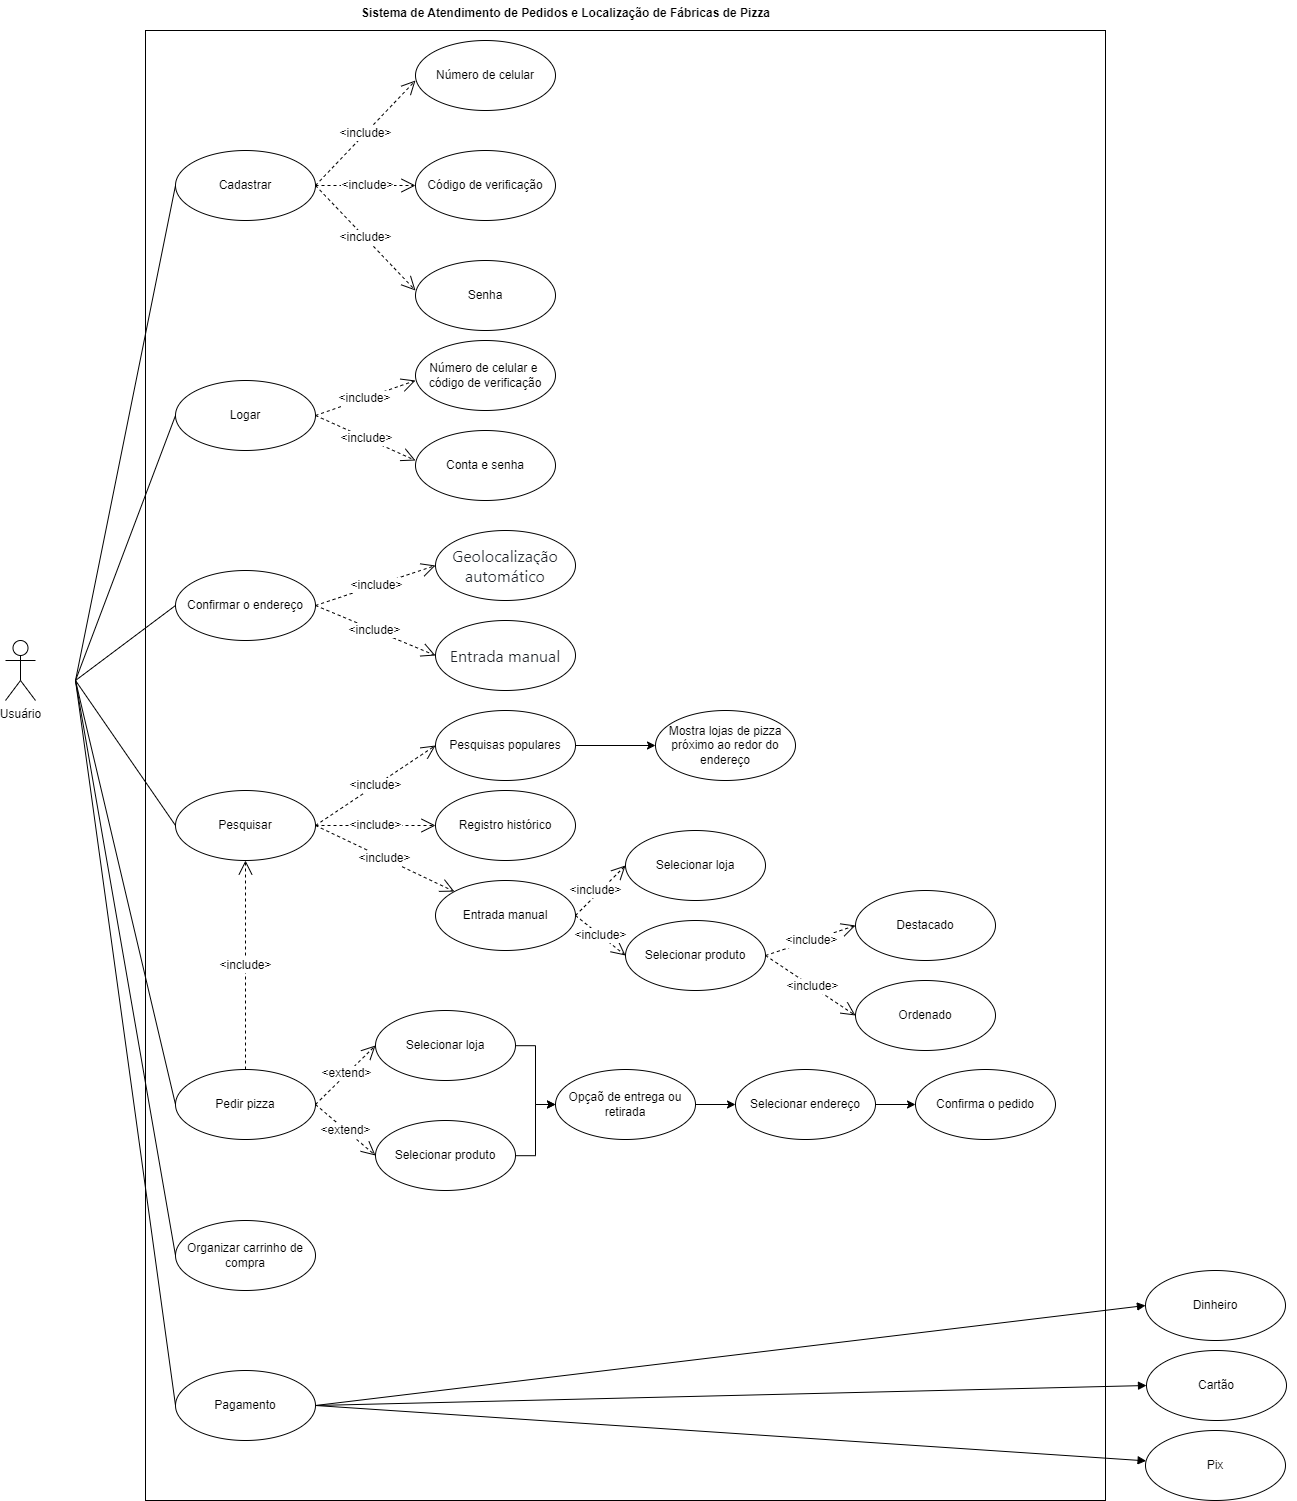

The diagram above was exported from draw.io. Its source (the exported page's mxGraphModel, read from the mxfile embedded in the PNG):
<mxGraphModel dx="3176" dy="2012" grid="1" gridSize="10" guides="1" tooltips="1" connect="1" arrows="1" fold="1" page="1" pageScale="1" pageWidth="827" pageHeight="1169" math="0" shadow="0">
  <root>
    <mxCell id="0" />
    <mxCell id="1" parent="0" />
    <mxCell id="7M9plSGV7-tginBBhS93-103" value="" style="rounded=0;whiteSpace=wrap;html=1;" vertex="1" parent="1">
      <mxGeometry x="170" y="130" width="960" height="1470" as="geometry" />
    </mxCell>
    <mxCell id="nVXbYkoQ79gxGgSRIiqd-21" value="Usuário" style="shape=umlActor;verticalLabelPosition=bottom;verticalAlign=top;html=1;" parent="1" vertex="1">
      <mxGeometry x="30" y="740" width="30" height="60" as="geometry" />
    </mxCell>
    <mxCell id="7M9plSGV7-tginBBhS93-3" value="Cadastrar" style="ellipse;whiteSpace=wrap;html=1;" vertex="1" parent="1">
      <mxGeometry x="200" y="250" width="140" height="70" as="geometry" />
    </mxCell>
    <mxCell id="7M9plSGV7-tginBBhS93-6" value="Logar" style="ellipse;whiteSpace=wrap;html=1;" vertex="1" parent="1">
      <mxGeometry x="200" y="480" width="140" height="70" as="geometry" />
    </mxCell>
    <mxCell id="7M9plSGV7-tginBBhS93-7" value="Confirmar o endereço" style="ellipse;whiteSpace=wrap;html=1;" vertex="1" parent="1">
      <mxGeometry x="200" y="670" width="140" height="70" as="geometry" />
    </mxCell>
    <mxCell id="7M9plSGV7-tginBBhS93-8" value="Pesquisar&lt;br&gt;" style="ellipse;whiteSpace=wrap;html=1;" vertex="1" parent="1">
      <mxGeometry x="200" y="890" width="140" height="70" as="geometry" />
    </mxCell>
    <mxCell id="7M9plSGV7-tginBBhS93-9" value="Pedir pizza&lt;br&gt;" style="ellipse;whiteSpace=wrap;html=1;" vertex="1" parent="1">
      <mxGeometry x="200" y="1169" width="140" height="70" as="geometry" />
    </mxCell>
    <mxCell id="7M9plSGV7-tginBBhS93-10" value="Organizar carrinho de compra" style="ellipse;whiteSpace=wrap;html=1;" vertex="1" parent="1">
      <mxGeometry x="200" y="1320" width="140" height="70" as="geometry" />
    </mxCell>
    <mxCell id="7M9plSGV7-tginBBhS93-11" value="&lt;div style=&quot;&quot;&gt;&lt;font face=&quot;-apple-system, BlinkMacSystemFont, Segoe UI, Noto Sans, Helvetica, Arial, sans-serif, Apple Color Emoji, Segoe UI Emoji&quot; color=&quot;#1f2328&quot;&gt;&lt;span style=&quot;font-size: 16px; background-color: rgb(255, 255, 255);&quot;&gt;Geolocalização automático&lt;/span&gt;&lt;/font&gt;&lt;/div&gt;" style="ellipse;whiteSpace=wrap;html=1;align=center;" vertex="1" parent="1">
      <mxGeometry x="460" y="630" width="140" height="70" as="geometry" />
    </mxCell>
    <mxCell id="7M9plSGV7-tginBBhS93-16" value="&lt;div style=&quot;&quot;&gt;&lt;font face=&quot;-apple-system, BlinkMacSystemFont, Segoe UI, Noto Sans, Helvetica, Arial, sans-serif, Apple Color Emoji, Segoe UI Emoji&quot; color=&quot;#1f2328&quot;&gt;&lt;span style=&quot;font-size: 16px; background-color: rgb(255, 255, 255);&quot;&gt;Entrada manual&lt;/span&gt;&lt;/font&gt;&lt;/div&gt;" style="ellipse;whiteSpace=wrap;html=1;align=center;" vertex="1" parent="1">
      <mxGeometry x="460" y="720" width="140" height="70" as="geometry" />
    </mxCell>
    <mxCell id="7M9plSGV7-tginBBhS93-21" value="&amp;lt;include&amp;gt;" style="endArrow=open;endSize=12;dashed=1;html=1;rounded=0;exitX=1;exitY=0.5;exitDx=0;exitDy=0;entryX=0;entryY=0.5;entryDx=0;entryDy=0;" edge="1" parent="1" source="7M9plSGV7-tginBBhS93-7" target="7M9plSGV7-tginBBhS93-11">
      <mxGeometry width="160" relative="1" as="geometry">
        <mxPoint x="440" y="680" as="sourcePoint" />
        <mxPoint x="600" y="680" as="targetPoint" />
      </mxGeometry>
    </mxCell>
    <mxCell id="7M9plSGV7-tginBBhS93-22" value="&amp;lt;include&amp;gt;" style="endArrow=open;endSize=12;dashed=1;html=1;rounded=0;exitX=1;exitY=0.5;exitDx=0;exitDy=0;entryX=0;entryY=0.5;entryDx=0;entryDy=0;" edge="1" parent="1" source="7M9plSGV7-tginBBhS93-7" target="7M9plSGV7-tginBBhS93-16">
      <mxGeometry width="160" relative="1" as="geometry">
        <mxPoint x="440" y="680" as="sourcePoint" />
        <mxPoint x="600" y="680" as="targetPoint" />
        <mxPoint as="offset" />
      </mxGeometry>
    </mxCell>
    <mxCell id="7M9plSGV7-tginBBhS93-23" value="&amp;lt;include&amp;gt;" style="endArrow=open;endSize=12;dashed=1;html=1;rounded=0;exitX=1;exitY=0.5;exitDx=0;exitDy=0;" edge="1" parent="1" source="7M9plSGV7-tginBBhS93-3">
      <mxGeometry width="160" relative="1" as="geometry">
        <mxPoint x="480" y="250" as="sourcePoint" />
        <mxPoint x="440" y="180" as="targetPoint" />
      </mxGeometry>
    </mxCell>
    <mxCell id="7M9plSGV7-tginBBhS93-24" value="&amp;lt;include&amp;gt;" style="endArrow=open;endSize=12;dashed=1;html=1;rounded=0;exitX=1;exitY=0.5;exitDx=0;exitDy=0;" edge="1" parent="1" source="7M9plSGV7-tginBBhS93-3">
      <mxGeometry width="160" relative="1" as="geometry">
        <mxPoint x="400" y="200" as="sourcePoint" />
        <mxPoint x="440" y="285" as="targetPoint" />
      </mxGeometry>
    </mxCell>
    <mxCell id="7M9plSGV7-tginBBhS93-26" value="&amp;lt;include&amp;gt;" style="endArrow=open;endSize=12;dashed=1;html=1;rounded=0;exitX=1;exitY=0.5;exitDx=0;exitDy=0;" edge="1" parent="1" source="7M9plSGV7-tginBBhS93-3">
      <mxGeometry width="160" relative="1" as="geometry">
        <mxPoint x="350" y="290" as="sourcePoint" />
        <mxPoint x="440" y="390" as="targetPoint" />
      </mxGeometry>
    </mxCell>
    <mxCell id="7M9plSGV7-tginBBhS93-27" value="Número de celular" style="ellipse;whiteSpace=wrap;html=1;" vertex="1" parent="1">
      <mxGeometry x="440" y="140" width="140" height="70" as="geometry" />
    </mxCell>
    <mxCell id="7M9plSGV7-tginBBhS93-28" value="Código de verificação" style="ellipse;whiteSpace=wrap;html=1;" vertex="1" parent="1">
      <mxGeometry x="440" y="250" width="140" height="70" as="geometry" />
    </mxCell>
    <mxCell id="7M9plSGV7-tginBBhS93-29" value="Senha" style="ellipse;whiteSpace=wrap;html=1;" vertex="1" parent="1">
      <mxGeometry x="440" y="360" width="140" height="70" as="geometry" />
    </mxCell>
    <mxCell id="7M9plSGV7-tginBBhS93-31" value="&amp;lt;include&amp;gt;" style="endArrow=open;endSize=12;dashed=1;html=1;rounded=0;exitX=1;exitY=0.5;exitDx=0;exitDy=0;" edge="1" parent="1" source="7M9plSGV7-tginBBhS93-6">
      <mxGeometry width="160" relative="1" as="geometry">
        <mxPoint x="440" y="560" as="sourcePoint" />
        <mxPoint x="440" y="480" as="targetPoint" />
      </mxGeometry>
    </mxCell>
    <mxCell id="7M9plSGV7-tginBBhS93-32" value="&amp;lt;include&amp;gt;" style="endArrow=open;endSize=12;dashed=1;html=1;rounded=0;exitX=1;exitY=0.5;exitDx=0;exitDy=0;" edge="1" parent="1" source="7M9plSGV7-tginBBhS93-6">
      <mxGeometry width="160" relative="1" as="geometry">
        <mxPoint x="440" y="560" as="sourcePoint" />
        <mxPoint x="440" y="560" as="targetPoint" />
      </mxGeometry>
    </mxCell>
    <mxCell id="7M9plSGV7-tginBBhS93-33" value="Número de celular e&amp;nbsp;&lt;br&gt;código de verificação" style="ellipse;whiteSpace=wrap;html=1;" vertex="1" parent="1">
      <mxGeometry x="440" y="440" width="140" height="70" as="geometry" />
    </mxCell>
    <mxCell id="7M9plSGV7-tginBBhS93-34" value="Conta e senha" style="ellipse;whiteSpace=wrap;html=1;" vertex="1" parent="1">
      <mxGeometry x="440" y="530" width="140" height="70" as="geometry" />
    </mxCell>
    <mxCell id="7M9plSGV7-tginBBhS93-106" value="" style="edgeStyle=orthogonalEdgeStyle;rounded=0;orthogonalLoop=1;jettySize=auto;html=1;" edge="1" parent="1" source="7M9plSGV7-tginBBhS93-35" target="7M9plSGV7-tginBBhS93-105">
      <mxGeometry relative="1" as="geometry" />
    </mxCell>
    <mxCell id="7M9plSGV7-tginBBhS93-35" value="Pesquisas populares" style="ellipse;whiteSpace=wrap;html=1;" vertex="1" parent="1">
      <mxGeometry x="460" y="810" width="140" height="70" as="geometry" />
    </mxCell>
    <mxCell id="7M9plSGV7-tginBBhS93-37" value="&amp;lt;include&amp;gt;" style="endArrow=open;endSize=12;dashed=1;html=1;rounded=0;entryX=0;entryY=0.5;entryDx=0;entryDy=0;exitX=1;exitY=0.5;exitDx=0;exitDy=0;" edge="1" parent="1" source="7M9plSGV7-tginBBhS93-8" target="7M9plSGV7-tginBBhS93-35">
      <mxGeometry width="160" relative="1" as="geometry">
        <mxPoint x="330" y="980" as="sourcePoint" />
        <mxPoint x="490" y="980" as="targetPoint" />
      </mxGeometry>
    </mxCell>
    <mxCell id="7M9plSGV7-tginBBhS93-38" value="Registro histórico" style="ellipse;whiteSpace=wrap;html=1;" vertex="1" parent="1">
      <mxGeometry x="460" y="890" width="140" height="70" as="geometry" />
    </mxCell>
    <mxCell id="7M9plSGV7-tginBBhS93-40" value="&amp;lt;include&amp;gt;" style="endArrow=open;endSize=12;dashed=1;html=1;rounded=0;exitX=1;exitY=0.5;exitDx=0;exitDy=0;entryX=0;entryY=0.5;entryDx=0;entryDy=0;" edge="1" parent="1" source="7M9plSGV7-tginBBhS93-8" target="7M9plSGV7-tginBBhS93-38">
      <mxGeometry width="160" relative="1" as="geometry">
        <mxPoint x="390" y="940" as="sourcePoint" />
        <mxPoint x="550" y="940" as="targetPoint" />
      </mxGeometry>
    </mxCell>
    <mxCell id="7M9plSGV7-tginBBhS93-41" value="&amp;lt;include&amp;gt;" style="endArrow=open;endSize=12;dashed=1;html=1;rounded=0;exitX=1;exitY=0.5;exitDx=0;exitDy=0;" edge="1" parent="1" source="7M9plSGV7-tginBBhS93-8" target="7M9plSGV7-tginBBhS93-42">
      <mxGeometry width="160" relative="1" as="geometry">
        <mxPoint x="430" y="1080" as="sourcePoint" />
        <mxPoint x="460" y="1010" as="targetPoint" />
      </mxGeometry>
    </mxCell>
    <mxCell id="7M9plSGV7-tginBBhS93-42" value="Entrada manual" style="ellipse;whiteSpace=wrap;html=1;" vertex="1" parent="1">
      <mxGeometry x="460" y="980" width="140" height="70" as="geometry" />
    </mxCell>
    <mxCell id="7M9plSGV7-tginBBhS93-47" value="&amp;lt;include&amp;gt;" style="endArrow=open;endSize=12;dashed=1;html=1;rounded=0;entryX=0.5;entryY=1;entryDx=0;entryDy=0;exitX=0.5;exitY=0;exitDx=0;exitDy=0;" edge="1" parent="1" source="7M9plSGV7-tginBBhS93-9" target="7M9plSGV7-tginBBhS93-8">
      <mxGeometry width="160" relative="1" as="geometry">
        <mxPoint x="450" y="1120" as="sourcePoint" />
        <mxPoint x="610" y="1120" as="targetPoint" />
      </mxGeometry>
    </mxCell>
    <mxCell id="7M9plSGV7-tginBBhS93-85" value="" style="edgeStyle=orthogonalEdgeStyle;rounded=0;orthogonalLoop=1;jettySize=auto;html=1;" edge="1" parent="1" source="7M9plSGV7-tginBBhS93-49" target="7M9plSGV7-tginBBhS93-54">
      <mxGeometry relative="1" as="geometry" />
    </mxCell>
    <mxCell id="7M9plSGV7-tginBBhS93-49" value="Selecionar loja" style="ellipse;whiteSpace=wrap;html=1;" vertex="1" parent="1">
      <mxGeometry x="400" y="1110" width="140" height="70" as="geometry" />
    </mxCell>
    <mxCell id="7M9plSGV7-tginBBhS93-51" value="&amp;lt;extend&amp;gt;" style="endArrow=open;endSize=12;dashed=1;html=1;rounded=0;exitX=1;exitY=0.5;exitDx=0;exitDy=0;entryX=0;entryY=0.5;entryDx=0;entryDy=0;" edge="1" parent="1" source="7M9plSGV7-tginBBhS93-9" target="7M9plSGV7-tginBBhS93-49">
      <mxGeometry width="160" relative="1" as="geometry">
        <mxPoint x="440" y="1040" as="sourcePoint" />
        <mxPoint x="600" y="1040" as="targetPoint" />
      </mxGeometry>
    </mxCell>
    <mxCell id="7M9plSGV7-tginBBhS93-84" value="" style="edgeStyle=orthogonalEdgeStyle;rounded=0;orthogonalLoop=1;jettySize=auto;html=1;" edge="1" parent="1" source="7M9plSGV7-tginBBhS93-52" target="7M9plSGV7-tginBBhS93-54">
      <mxGeometry relative="1" as="geometry" />
    </mxCell>
    <mxCell id="7M9plSGV7-tginBBhS93-52" value="Selecionar produto" style="ellipse;whiteSpace=wrap;html=1;" vertex="1" parent="1">
      <mxGeometry x="400" y="1220" width="140" height="70" as="geometry" />
    </mxCell>
    <mxCell id="7M9plSGV7-tginBBhS93-86" value="" style="edgeStyle=orthogonalEdgeStyle;rounded=0;orthogonalLoop=1;jettySize=auto;html=1;" edge="1" parent="1" source="7M9plSGV7-tginBBhS93-54" target="7M9plSGV7-tginBBhS93-59">
      <mxGeometry relative="1" as="geometry" />
    </mxCell>
    <mxCell id="7M9plSGV7-tginBBhS93-54" value="Opçaõ de entrega ou retirada" style="ellipse;whiteSpace=wrap;html=1;" vertex="1" parent="1">
      <mxGeometry x="580" y="1169" width="140" height="70" as="geometry" />
    </mxCell>
    <mxCell id="7M9plSGV7-tginBBhS93-56" value="&amp;lt;extend&amp;gt;" style="endArrow=open;endSize=12;dashed=1;html=1;rounded=0;exitX=1;exitY=0.5;exitDx=0;exitDy=0;entryX=0;entryY=0.5;entryDx=0;entryDy=0;" edge="1" parent="1" source="7M9plSGV7-tginBBhS93-9" target="7M9plSGV7-tginBBhS93-52">
      <mxGeometry width="160" relative="1" as="geometry">
        <mxPoint x="350" y="1185" as="sourcePoint" />
        <mxPoint x="470" y="1105" as="targetPoint" />
      </mxGeometry>
    </mxCell>
    <mxCell id="7M9plSGV7-tginBBhS93-88" value="" style="edgeStyle=orthogonalEdgeStyle;rounded=0;orthogonalLoop=1;jettySize=auto;html=1;" edge="1" parent="1" source="7M9plSGV7-tginBBhS93-59" target="7M9plSGV7-tginBBhS93-87">
      <mxGeometry relative="1" as="geometry" />
    </mxCell>
    <mxCell id="7M9plSGV7-tginBBhS93-59" value="Selecionar endereço" style="ellipse;whiteSpace=wrap;html=1;" vertex="1" parent="1">
      <mxGeometry x="760" y="1169" width="140" height="70" as="geometry" />
    </mxCell>
    <mxCell id="7M9plSGV7-tginBBhS93-60" value="Selecionar loja" style="ellipse;whiteSpace=wrap;html=1;" vertex="1" parent="1">
      <mxGeometry x="650" y="930" width="140" height="70" as="geometry" />
    </mxCell>
    <mxCell id="7M9plSGV7-tginBBhS93-62" value="Selecionar produto" style="ellipse;whiteSpace=wrap;html=1;" vertex="1" parent="1">
      <mxGeometry x="650" y="1020" width="140" height="70" as="geometry" />
    </mxCell>
    <mxCell id="7M9plSGV7-tginBBhS93-64" value="&amp;lt;include&amp;gt;" style="endArrow=open;endSize=12;dashed=1;html=1;rounded=0;exitX=1;exitY=0.5;exitDx=0;exitDy=0;entryX=0;entryY=0.5;entryDx=0;entryDy=0;" edge="1" parent="1" source="7M9plSGV7-tginBBhS93-42" target="7M9plSGV7-tginBBhS93-62">
      <mxGeometry x="-0.0035" width="160" relative="1" as="geometry">
        <mxPoint x="600" y="1040" as="sourcePoint" />
        <mxPoint x="760" y="1040" as="targetPoint" />
        <mxPoint as="offset" />
      </mxGeometry>
    </mxCell>
    <mxCell id="7M9plSGV7-tginBBhS93-65" value="&amp;lt;include&amp;gt;" style="endArrow=open;endSize=12;dashed=1;html=1;rounded=0;exitX=1;exitY=0.5;exitDx=0;exitDy=0;entryX=0;entryY=0.5;entryDx=0;entryDy=0;" edge="1" parent="1" source="7M9plSGV7-tginBBhS93-42" target="7M9plSGV7-tginBBhS93-60">
      <mxGeometry x="-0.1" y="4" width="160" relative="1" as="geometry">
        <mxPoint x="600" y="1040" as="sourcePoint" />
        <mxPoint x="760" y="1040" as="targetPoint" />
        <mxPoint as="offset" />
      </mxGeometry>
    </mxCell>
    <mxCell id="7M9plSGV7-tginBBhS93-66" value="" style="endArrow=none;html=1;rounded=0;entryX=0;entryY=0.5;entryDx=0;entryDy=0;" edge="1" parent="1" target="7M9plSGV7-tginBBhS93-3">
      <mxGeometry width="50" height="50" relative="1" as="geometry">
        <mxPoint x="100" y="780" as="sourcePoint" />
        <mxPoint x="740" y="140" as="targetPoint" />
      </mxGeometry>
    </mxCell>
    <mxCell id="7M9plSGV7-tginBBhS93-67" value="" style="endArrow=none;html=1;rounded=0;entryX=0;entryY=0.5;entryDx=0;entryDy=0;" edge="1" parent="1" target="7M9plSGV7-tginBBhS93-6">
      <mxGeometry width="50" height="50" relative="1" as="geometry">
        <mxPoint x="100" y="780" as="sourcePoint" />
        <mxPoint x="520" y="470" as="targetPoint" />
      </mxGeometry>
    </mxCell>
    <mxCell id="7M9plSGV7-tginBBhS93-68" value="" style="endArrow=none;html=1;rounded=0;entryX=0;entryY=0.5;entryDx=0;entryDy=0;" edge="1" parent="1" target="7M9plSGV7-tginBBhS93-7">
      <mxGeometry width="50" height="50" relative="1" as="geometry">
        <mxPoint x="100" y="780" as="sourcePoint" />
        <mxPoint x="520" y="590" as="targetPoint" />
      </mxGeometry>
    </mxCell>
    <mxCell id="7M9plSGV7-tginBBhS93-69" value="" style="endArrow=none;html=1;rounded=0;entryX=0;entryY=0.5;entryDx=0;entryDy=0;" edge="1" parent="1" target="7M9plSGV7-tginBBhS93-8">
      <mxGeometry width="50" height="50" relative="1" as="geometry">
        <mxPoint x="100" y="780" as="sourcePoint" />
        <mxPoint x="520" y="710" as="targetPoint" />
      </mxGeometry>
    </mxCell>
    <mxCell id="7M9plSGV7-tginBBhS93-70" value="" style="endArrow=none;html=1;rounded=0;entryX=0;entryY=0.5;entryDx=0;entryDy=0;" edge="1" parent="1" target="7M9plSGV7-tginBBhS93-9">
      <mxGeometry width="50" height="50" relative="1" as="geometry">
        <mxPoint x="100" y="780" as="sourcePoint" />
        <mxPoint x="520" y="1060" as="targetPoint" />
      </mxGeometry>
    </mxCell>
    <mxCell id="7M9plSGV7-tginBBhS93-71" value="" style="endArrow=none;html=1;rounded=0;entryX=0;entryY=0.5;entryDx=0;entryDy=0;" edge="1" parent="1" target="7M9plSGV7-tginBBhS93-10">
      <mxGeometry width="50" height="50" relative="1" as="geometry">
        <mxPoint x="100" y="780" as="sourcePoint" />
        <mxPoint x="580" y="1100" as="targetPoint" />
      </mxGeometry>
    </mxCell>
    <mxCell id="7M9plSGV7-tginBBhS93-72" value="Destacado" style="ellipse;whiteSpace=wrap;html=1;" vertex="1" parent="1">
      <mxGeometry x="880" y="990" width="140" height="70" as="geometry" />
    </mxCell>
    <mxCell id="7M9plSGV7-tginBBhS93-74" value="Ordenado" style="ellipse;whiteSpace=wrap;html=1;" vertex="1" parent="1">
      <mxGeometry x="880" y="1080" width="140" height="70" as="geometry" />
    </mxCell>
    <mxCell id="7M9plSGV7-tginBBhS93-76" value="&amp;lt;include&amp;gt;" style="endArrow=open;endSize=12;dashed=1;html=1;rounded=0;exitX=1;exitY=0.5;exitDx=0;exitDy=0;entryX=0;entryY=0.5;entryDx=0;entryDy=0;" edge="1" parent="1" source="7M9plSGV7-tginBBhS93-62" target="7M9plSGV7-tginBBhS93-72">
      <mxGeometry width="160" relative="1" as="geometry">
        <mxPoint x="850" y="1160" as="sourcePoint" />
        <mxPoint x="1010" y="1160" as="targetPoint" />
      </mxGeometry>
    </mxCell>
    <mxCell id="7M9plSGV7-tginBBhS93-79" value="&amp;lt;include&amp;gt;" style="endArrow=open;endSize=12;dashed=1;html=1;rounded=0;exitX=1;exitY=0.5;exitDx=0;exitDy=0;entryX=0;entryY=0.5;entryDx=0;entryDy=0;" edge="1" parent="1" source="7M9plSGV7-tginBBhS93-62" target="7M9plSGV7-tginBBhS93-74">
      <mxGeometry width="160" relative="1" as="geometry">
        <mxPoint x="800" y="1065" as="sourcePoint" />
        <mxPoint x="890" y="1035" as="targetPoint" />
      </mxGeometry>
    </mxCell>
    <mxCell id="7M9plSGV7-tginBBhS93-80" value="Pagamento" style="ellipse;whiteSpace=wrap;html=1;" vertex="1" parent="1">
      <mxGeometry x="200" y="1470" width="140" height="70" as="geometry" />
    </mxCell>
    <mxCell id="7M9plSGV7-tginBBhS93-81" value="" style="endArrow=none;html=1;rounded=0;entryX=0;entryY=0.5;entryDx=0;entryDy=0;" edge="1" parent="1" target="7M9plSGV7-tginBBhS93-80">
      <mxGeometry width="50" height="50" relative="1" as="geometry">
        <mxPoint x="100" y="780" as="sourcePoint" />
        <mxPoint x="460" y="1400" as="targetPoint" />
      </mxGeometry>
    </mxCell>
    <mxCell id="7M9plSGV7-tginBBhS93-87" value="Confirma o pedido" style="ellipse;whiteSpace=wrap;html=1;" vertex="1" parent="1">
      <mxGeometry x="940" y="1169" width="140" height="70" as="geometry" />
    </mxCell>
    <mxCell id="7M9plSGV7-tginBBhS93-94" value="Dinheiro" style="ellipse;whiteSpace=wrap;html=1;" vertex="1" parent="1">
      <mxGeometry x="1170" y="1370" width="140" height="70" as="geometry" />
    </mxCell>
    <mxCell id="7M9plSGV7-tginBBhS93-95" value="Cartão" style="ellipse;whiteSpace=wrap;html=1;" vertex="1" parent="1">
      <mxGeometry x="1171" y="1450" width="140" height="70" as="geometry" />
    </mxCell>
    <mxCell id="7M9plSGV7-tginBBhS93-97" value="" style="html=1;verticalAlign=bottom;endArrow=block;curved=0;rounded=0;exitX=1;exitY=0.5;exitDx=0;exitDy=0;entryX=0;entryY=0.5;entryDx=0;entryDy=0;" edge="1" parent="1" source="7M9plSGV7-tginBBhS93-80" target="7M9plSGV7-tginBBhS93-94">
      <mxGeometry x="0.0016" width="80" relative="1" as="geometry">
        <mxPoint x="870" y="1320" as="sourcePoint" />
        <mxPoint x="950" y="1320" as="targetPoint" />
        <mxPoint as="offset" />
      </mxGeometry>
    </mxCell>
    <mxCell id="7M9plSGV7-tginBBhS93-98" value="" style="html=1;verticalAlign=bottom;endArrow=block;curved=0;rounded=0;exitX=1;exitY=0.5;exitDx=0;exitDy=0;entryX=0;entryY=0.5;entryDx=0;entryDy=0;" edge="1" parent="1" source="7M9plSGV7-tginBBhS93-80" target="7M9plSGV7-tginBBhS93-95">
      <mxGeometry width="80" relative="1" as="geometry">
        <mxPoint x="350" y="1515" as="sourcePoint" />
        <mxPoint x="1260" y="1445" as="targetPoint" />
      </mxGeometry>
    </mxCell>
    <mxCell id="7M9plSGV7-tginBBhS93-99" value="" style="html=1;verticalAlign=bottom;endArrow=block;curved=0;rounded=0;exitX=1;exitY=0.5;exitDx=0;exitDy=0;" edge="1" parent="1" source="7M9plSGV7-tginBBhS93-101">
      <mxGeometry width="80" relative="1" as="geometry">
        <mxPoint x="380" y="1560" as="sourcePoint" />
        <mxPoint x="1250" y="1570" as="targetPoint" />
      </mxGeometry>
    </mxCell>
    <mxCell id="7M9plSGV7-tginBBhS93-104" value="Sistema de Atendimento de Pedidos e Localização de Fábricas de Pizza" style="text;align=center;fontStyle=1;verticalAlign=middle;spacingLeft=3;spacingRight=3;strokeColor=none;rotatable=0;points=[[0,0.5],[1,0.5]];portConstraint=eastwest;html=1;" vertex="1" parent="1">
      <mxGeometry x="550" y="100" width="80" height="26" as="geometry" />
    </mxCell>
    <mxCell id="7M9plSGV7-tginBBhS93-105" value="Mostra lojas de pizza próximo ao redor do endereço" style="ellipse;whiteSpace=wrap;html=1;" vertex="1" parent="1">
      <mxGeometry x="680" y="810" width="140" height="70" as="geometry" />
    </mxCell>
    <mxCell id="7M9plSGV7-tginBBhS93-107" value="" style="html=1;verticalAlign=bottom;endArrow=block;curved=0;rounded=0;exitX=1;exitY=0.5;exitDx=0;exitDy=0;" edge="1" parent="1" source="7M9plSGV7-tginBBhS93-80" target="7M9plSGV7-tginBBhS93-101">
      <mxGeometry width="80" relative="1" as="geometry">
        <mxPoint x="340" y="1505" as="sourcePoint" />
        <mxPoint x="1250" y="1570" as="targetPoint" />
      </mxGeometry>
    </mxCell>
    <mxCell id="7M9plSGV7-tginBBhS93-101" value="Pix" style="ellipse;whiteSpace=wrap;html=1;" vertex="1" parent="1">
      <mxGeometry x="1170" y="1530" width="140" height="70" as="geometry" />
    </mxCell>
  </root>
</mxGraphModel>